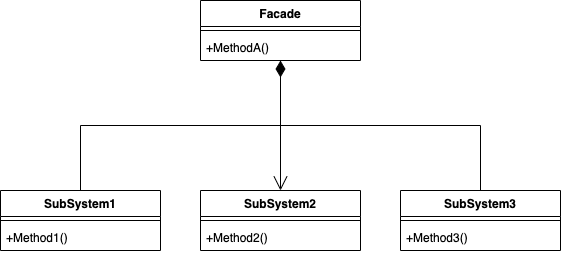

The diagram above was exported from draw.io. Its source (the exported page's mxGraphModel, read from the mxfile embedded in the PNG):
<mxGraphModel dx="954" dy="604" grid="1" gridSize="10" guides="1" tooltips="1" connect="1" arrows="1" fold="1" page="1" pageScale="1" pageWidth="850" pageHeight="1100" math="0" shadow="0">
  <root>
    <mxCell id="nwjxtFstF3WhfqLyYVw4-0" />
    <mxCell id="nwjxtFstF3WhfqLyYVw4-1" parent="nwjxtFstF3WhfqLyYVw4-0" />
    <mxCell id="nwjxtFstF3WhfqLyYVw4-2" value="Facade" style="swimlane;fontStyle=1;align=center;verticalAlign=top;childLayout=stackLayout;horizontal=1;startSize=26;horizontalStack=0;resizeParent=1;resizeParentMax=0;resizeLast=0;collapsible=1;marginBottom=0;whiteSpace=wrap;html=1;" vertex="1" parent="nwjxtFstF3WhfqLyYVw4-1">
      <mxGeometry x="280" y="30" width="160" height="60" as="geometry" />
    </mxCell>
    <mxCell id="nwjxtFstF3WhfqLyYVw4-3" value="" style="line;strokeWidth=1;fillColor=none;align=left;verticalAlign=middle;spacingTop=-1;spacingLeft=3;spacingRight=3;rotatable=0;labelPosition=right;points=[];portConstraint=eastwest;strokeColor=inherit;" vertex="1" parent="nwjxtFstF3WhfqLyYVw4-2">
      <mxGeometry y="26" width="160" height="8" as="geometry" />
    </mxCell>
    <mxCell id="nwjxtFstF3WhfqLyYVw4-4" value="+MethodA()" style="text;strokeColor=none;fillColor=none;align=left;verticalAlign=top;spacingLeft=4;spacingRight=4;overflow=hidden;rotatable=0;points=[[0,0.5],[1,0.5]];portConstraint=eastwest;whiteSpace=wrap;html=1;" vertex="1" parent="nwjxtFstF3WhfqLyYVw4-2">
      <mxGeometry y="34" width="160" height="26" as="geometry" />
    </mxCell>
    <mxCell id="3uNdFTKwQQAGylARV3tq-4" value="SubSystem1" style="swimlane;fontStyle=1;align=center;verticalAlign=top;childLayout=stackLayout;horizontal=1;startSize=26;horizontalStack=0;resizeParent=1;resizeParentMax=0;resizeLast=0;collapsible=1;marginBottom=0;whiteSpace=wrap;html=1;" vertex="1" parent="nwjxtFstF3WhfqLyYVw4-1">
      <mxGeometry x="80" y="220" width="160" height="60" as="geometry" />
    </mxCell>
    <mxCell id="3uNdFTKwQQAGylARV3tq-5" value="" style="line;strokeWidth=1;fillColor=none;align=left;verticalAlign=middle;spacingTop=-1;spacingLeft=3;spacingRight=3;rotatable=0;labelPosition=right;points=[];portConstraint=eastwest;strokeColor=inherit;" vertex="1" parent="3uNdFTKwQQAGylARV3tq-4">
      <mxGeometry y="26" width="160" height="8" as="geometry" />
    </mxCell>
    <mxCell id="3uNdFTKwQQAGylARV3tq-6" value="+Method1()" style="text;strokeColor=none;fillColor=none;align=left;verticalAlign=top;spacingLeft=4;spacingRight=4;overflow=hidden;rotatable=0;points=[[0,0.5],[1,0.5]];portConstraint=eastwest;whiteSpace=wrap;html=1;" vertex="1" parent="3uNdFTKwQQAGylARV3tq-4">
      <mxGeometry y="34" width="160" height="26" as="geometry" />
    </mxCell>
    <mxCell id="3uNdFTKwQQAGylARV3tq-7" value="SubSystem2" style="swimlane;fontStyle=1;align=center;verticalAlign=top;childLayout=stackLayout;horizontal=1;startSize=26;horizontalStack=0;resizeParent=1;resizeParentMax=0;resizeLast=0;collapsible=1;marginBottom=0;whiteSpace=wrap;html=1;" vertex="1" parent="nwjxtFstF3WhfqLyYVw4-1">
      <mxGeometry x="280" y="220" width="160" height="60" as="geometry" />
    </mxCell>
    <mxCell id="3uNdFTKwQQAGylARV3tq-8" value="" style="line;strokeWidth=1;fillColor=none;align=left;verticalAlign=middle;spacingTop=-1;spacingLeft=3;spacingRight=3;rotatable=0;labelPosition=right;points=[];portConstraint=eastwest;strokeColor=inherit;" vertex="1" parent="3uNdFTKwQQAGylARV3tq-7">
      <mxGeometry y="26" width="160" height="8" as="geometry" />
    </mxCell>
    <mxCell id="3uNdFTKwQQAGylARV3tq-9" value="+Method2()" style="text;strokeColor=none;fillColor=none;align=left;verticalAlign=top;spacingLeft=4;spacingRight=4;overflow=hidden;rotatable=0;points=[[0,0.5],[1,0.5]];portConstraint=eastwest;whiteSpace=wrap;html=1;" vertex="1" parent="3uNdFTKwQQAGylARV3tq-7">
      <mxGeometry y="34" width="160" height="26" as="geometry" />
    </mxCell>
    <mxCell id="3uNdFTKwQQAGylARV3tq-10" value="SubSystem3" style="swimlane;fontStyle=1;align=center;verticalAlign=top;childLayout=stackLayout;horizontal=1;startSize=26;horizontalStack=0;resizeParent=1;resizeParentMax=0;resizeLast=0;collapsible=1;marginBottom=0;whiteSpace=wrap;html=1;" vertex="1" parent="nwjxtFstF3WhfqLyYVw4-1">
      <mxGeometry x="480" y="220" width="160" height="60" as="geometry" />
    </mxCell>
    <mxCell id="3uNdFTKwQQAGylARV3tq-11" value="" style="line;strokeWidth=1;fillColor=none;align=left;verticalAlign=middle;spacingTop=-1;spacingLeft=3;spacingRight=3;rotatable=0;labelPosition=right;points=[];portConstraint=eastwest;strokeColor=inherit;" vertex="1" parent="3uNdFTKwQQAGylARV3tq-10">
      <mxGeometry y="26" width="160" height="8" as="geometry" />
    </mxCell>
    <mxCell id="3uNdFTKwQQAGylARV3tq-12" value="+Method3()" style="text;strokeColor=none;fillColor=none;align=left;verticalAlign=top;spacingLeft=4;spacingRight=4;overflow=hidden;rotatable=0;points=[[0,0.5],[1,0.5]];portConstraint=eastwest;whiteSpace=wrap;html=1;" vertex="1" parent="3uNdFTKwQQAGylARV3tq-10">
      <mxGeometry y="34" width="160" height="26" as="geometry" />
    </mxCell>
    <mxCell id="3uNdFTKwQQAGylARV3tq-35" value="" style="endArrow=open;html=1;endSize=12;startArrow=diamondThin;startSize=14;startFill=1;edgeStyle=orthogonalEdgeStyle;align=left;verticalAlign=bottom;rounded=0;entryX=0.5;entryY=0;entryDx=0;entryDy=0;" edge="1" parent="nwjxtFstF3WhfqLyYVw4-1" source="nwjxtFstF3WhfqLyYVw4-2" target="3uNdFTKwQQAGylARV3tq-7">
      <mxGeometry x="-1" y="3" relative="1" as="geometry">
        <mxPoint x="310" y="130" as="sourcePoint" />
        <mxPoint x="510" y="120" as="targetPoint" />
      </mxGeometry>
    </mxCell>
    <mxCell id="3uNdFTKwQQAGylARV3tq-38" value="" style="endArrow=none;html=1;edgeStyle=orthogonalEdgeStyle;rounded=0;exitX=0.5;exitY=0;exitDx=0;exitDy=0;" edge="1" parent="nwjxtFstF3WhfqLyYVw4-1" source="3uNdFTKwQQAGylARV3tq-4" target="nwjxtFstF3WhfqLyYVw4-2">
      <mxGeometry relative="1" as="geometry">
        <mxPoint x="160" y="150" as="sourcePoint" />
        <mxPoint x="360" y="150" as="targetPoint" />
      </mxGeometry>
    </mxCell>
    <mxCell id="3uNdFTKwQQAGylARV3tq-41" value="" style="endArrow=none;html=1;edgeStyle=orthogonalEdgeStyle;rounded=0;exitX=0.5;exitY=0;exitDx=0;exitDy=0;" edge="1" parent="nwjxtFstF3WhfqLyYVw4-1" source="3uNdFTKwQQAGylARV3tq-10" target="nwjxtFstF3WhfqLyYVw4-2">
      <mxGeometry relative="1" as="geometry">
        <mxPoint x="90" y="70" as="sourcePoint" />
        <mxPoint x="250" y="70" as="targetPoint" />
      </mxGeometry>
    </mxCell>
  </root>
</mxGraphModel>